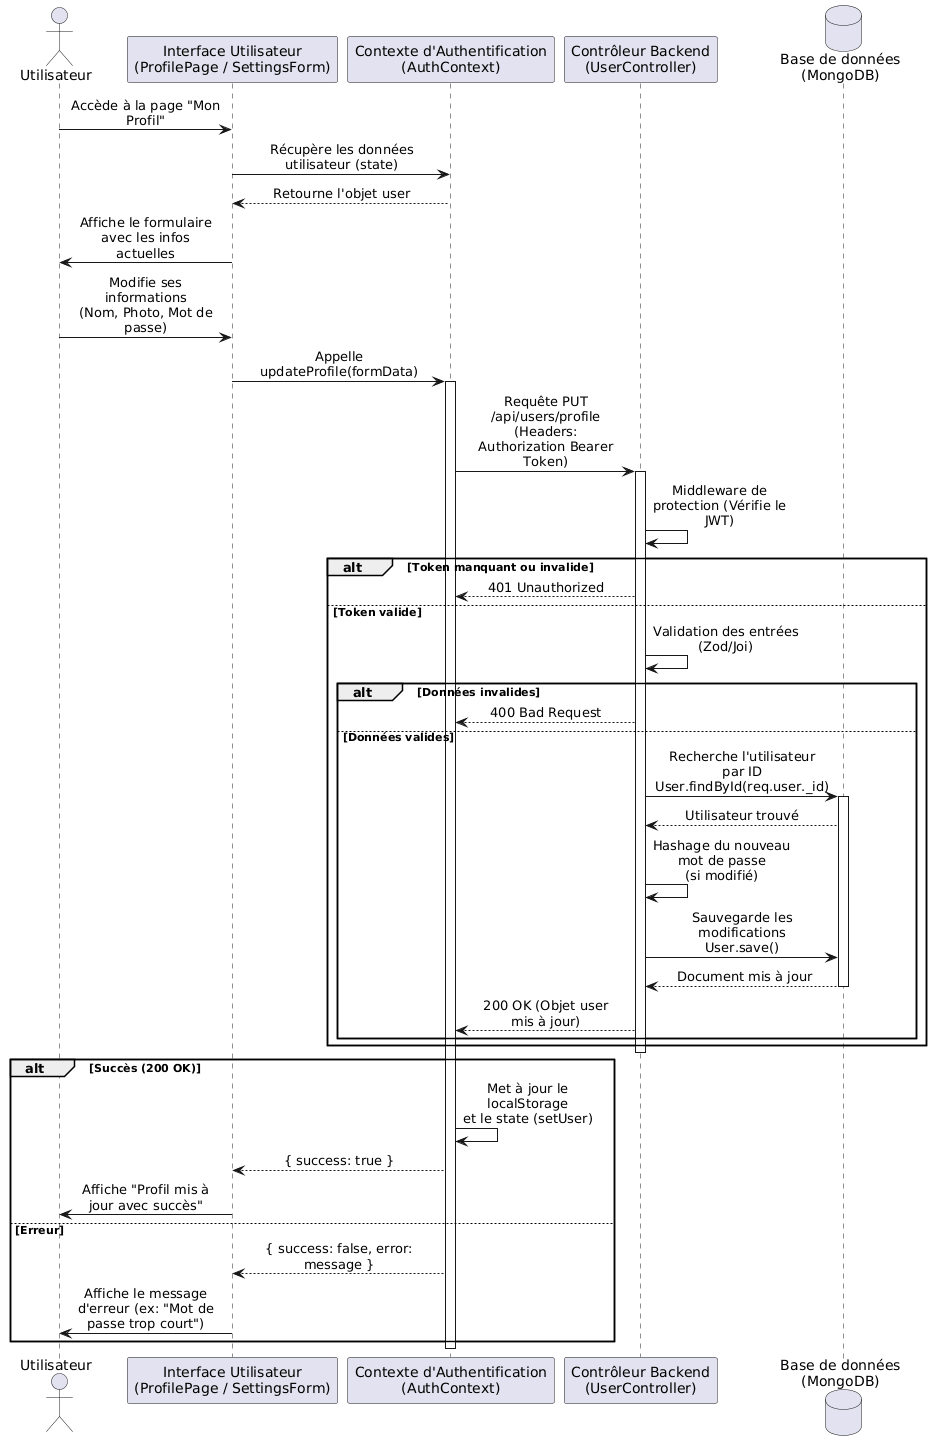

The diagram above was rendered by PlantUML. Its source (embedded in the PNG):
@startuml
skinparam maxMessageSize 150
skinparam defaultFontName Arial
skinparam sequenceMessageAlign center

actor "Utilisateur" as User
participant "Interface Utilisateur\n(ProfilePage / SettingsForm)" as UI
participant "Contexte d'Authentification\n(AuthContext)" as Context
participant "Contrôleur Backend\n(UserController)" as API
database "Base de données\n(MongoDB)" as DB

User -> UI : Accède à la page "Mon Profil"
UI -> Context : Récupère les données utilisateur (state)
Context --> UI : Retourne l'objet user
UI -> User : Affiche le formulaire avec les infos actuelles

User -> UI : Modifie ses informations\n(Nom, Photo, Mot de passe)
UI -> Context : Appelle updateProfile(formData)
activate Context

Context -> API : Requête PUT /api/users/profile\n(Headers: Authorization Bearer Token)
activate API

API -> API : Middleware de protection (Vérifie le JWT)
alt Token manquant ou invalide
    API --> Context : 401 Unauthorized
else Token valide
    API -> API : Validation des entrées (Zod/Joi)
    alt Données invalides
        API --> Context : 400 Bad Request
    else Données valides
        API -> DB : Recherche l'utilisateur par ID\nUser.findById(req.user._id)
        activate DB
        DB --> API : Utilisateur trouvé
        
        API -> API : Hashage du nouveau mot de passe\n(si modifié)
        API -> DB : Sauvegarde les modifications\nUser.save()
        DB --> API : Document mis à jour
        deactivate DB
        
        API --> Context : 200 OK (Objet user mis à jour)
    end
end
deactivate API

alt Succès (200 OK)
    Context -> Context : Met à jour le localStorage\net le state (setUser)
    Context --> UI : { success: true }
    UI -> User : Affiche "Profil mis à jour avec succès"
else Erreur
    Context --> UI : { success: false, error: message }
    UI -> User : Affiche le message d'erreur (ex: "Mot de passe trop court")
end

deactivate Context
@enduml